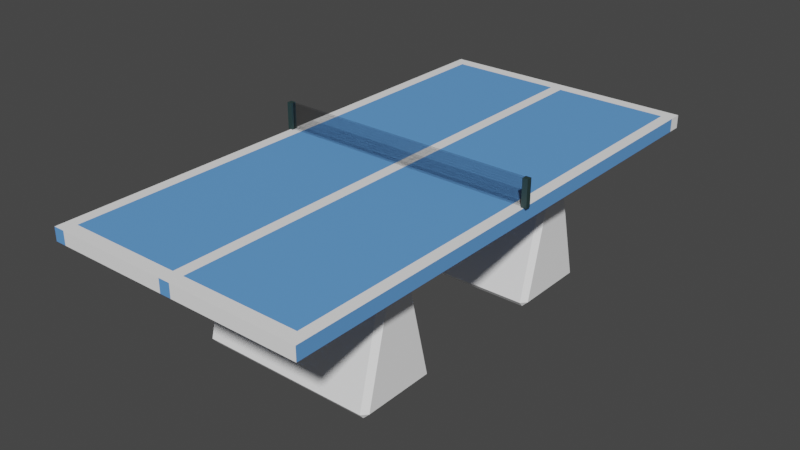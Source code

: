 # Source: pongie.blend  (saved by Blender 3.4.6; exported with 4.5.12 LTS)
import bpy
from mathutils import Matrix  # noqa: F401  (used for matrix-valued properties, if any)

bpy.ops.wm.read_factory_settings(use_empty=True)
scene = bpy.context.scene
scene.name = 'Scene'

# ---- collections
col_collection = bpy.data.collections.new('Collection'); scene.collection.children.link(col_collection)

# ---- materials (node trees are filled in below, after node groups)
mat_wit = bpy.data.materials.new('wit')
mat_blouw = bpy.data.materials.new('blouw')
mat_net = bpy.data.materials.new('net')
mat_paalen = bpy.data.materials.new('paalen')

# ---- material node trees
mat_wit.use_nodes = True; mat_wit.node_tree.nodes.clear()
_N = mat_wit.node_tree.nodes; _L = mat_wit.node_tree.links
n0 = _N.new('ShaderNodeBsdfPrincipled'); n0.name = 'Principled BSDF'; n0.location = (10, 300)
n0.distribution = 'GGX'
n0.subsurface_method = 'RANDOM_WALK_SKIN'
n0.inputs[0].default_value = (1.0, 1.0, 1.0, 1.0)
n0.inputs[3].default_value = 1.45
n0.inputs[27].default_value = (0.0, 0.0, 0.0, 1.0)
n0.inputs[28].default_value = 1.0
n1 = _N.new('ShaderNodeOutputMaterial'); n1.name = 'Material Output'; n1.location = (300, 300)
_L.new(n0.outputs[0], n1.inputs[0])
n1.is_active_output = True
mat_blouw.use_nodes = True; mat_blouw.node_tree.nodes.clear()
_N = mat_blouw.node_tree.nodes; _L = mat_blouw.node_tree.links
n0 = _N.new('ShaderNodeBsdfPrincipled'); n0.name = 'Principled BSDF'; n0.location = (10, 300)
n0.distribution = 'GGX'
n0.subsurface_method = 'RANDOM_WALK_SKIN'
n0.inputs[0].default_value = (0.126, 0.3498, 0.8, 1.0)
n0.inputs[3].default_value = 1.45
n0.inputs[27].default_value = (0.0, 0.0, 0.0, 1.0)
n0.inputs[28].default_value = 1.0
n1 = _N.new('ShaderNodeOutputMaterial'); n1.name = 'Material Output'; n1.location = (300, 300)
_L.new(n0.outputs[0], n1.inputs[0])
n1.is_active_output = True
mat_net.use_nodes = True; mat_net.node_tree.nodes.clear()
_N = mat_net.node_tree.nodes; _L = mat_net.node_tree.links
n0 = _N.new('ShaderNodeBsdfPrincipled'); n0.name = 'Principled BSDF'; n0.location = (10, 300)
n0.distribution = 'GGX'
n0.subsurface_method = 'RANDOM_WALK_SKIN'
n0.inputs[0].default_value = (0.0, 0.0, 0.0, 1.0)
n0.inputs[3].default_value = 1.45
n0.inputs[27].default_value = (0.0, 0.0, 0.0, 1.0)
n0.inputs[28].default_value = 1.0
n1 = _N.new('ShaderNodeOutputMaterial'); n1.name = 'Material Output'; n1.location = (300, 300)
_L.new(n0.outputs[0], n1.inputs[0])
n1.is_active_output = True
mat_paalen.use_nodes = True; mat_paalen.node_tree.nodes.clear()
_N = mat_paalen.node_tree.nodes; _L = mat_paalen.node_tree.links
n0 = _N.new('ShaderNodeBsdfPrincipled'); n0.name = 'Principled BSDF'; n0.location = (10, 300)
n0.distribution = 'GGX'
n0.subsurface_method = 'RANDOM_WALK_SKIN'
n0.inputs[0].default_value = (0.0203, 0.0457, 0.04457, 1.0)
n0.inputs[3].default_value = 1.45
n0.inputs[27].default_value = (0.0, 0.0, 0.0, 1.0)
n0.inputs[28].default_value = 1.0
n1 = _N.new('ShaderNodeOutputMaterial'); n1.name = 'Material Output'; n1.location = (300, 300)
_L.new(n0.outputs[0], n1.inputs[0])
n1.is_active_output = True

# ---- world
world_world = bpy.data.worlds.new('World'); scene.world = world_world
world_world.use_nodes = True; world_world.node_tree.nodes.clear()
_N = world_world.node_tree.nodes; _L = world_world.node_tree.links
n0 = _N.new('ShaderNodeOutputWorld'); n0.name = 'World Output'; n0.location = (300, 300)
n1 = _N.new('ShaderNodeBackground'); n1.name = 'Background'; n1.location = (10, 300)
n1.inputs[0].default_value = (0.05088, 0.05088, 0.05088, 1.0)
_L.new(n1.outputs[0], n0.inputs[0])
n0.is_active_output = True
world_world.color = (0.05088, 0.05088, 0.05088)
world_world.use_sun_shadow = False
world_world.sun_shadow_jitter_overblur = 0.0

# ---- meshes
me_cube_001 = bpy.data.meshes.new('Cube.001')
me_cube_001.from_pydata([(-6.6, -1.395, -5.0), (-6.6, -1.7, -4.611), (-7.0, -1.285, -4.6), (-6.6, 0.5521, 4.611), (-6.6, 1.047, 5.0), (-7.0, 0.961, 4.6), (-6.6, 4.389, -5.0), (-7.0, 4.28, -4.6), (-6.6, 4.694, -4.611), (-6.6, 1.948, 5.0), (-6.6, 2.442, 4.611), (-7.0, 2.033, 4.6), (6.6, -1.395, -5.0), (7.0, -1.285, -4.6), (6.6, -1.7, -4.611), (6.6, 1.047, 5.0), (6.6, 0.5521, 4.611), (7.0, 0.961, 4.6), (6.6, 4.389, -5.0), (6.6, 4.694, -4.611), (7.0, 4.28, -4.6), (6.6, 1.948, 5.0), (7.0, 2.033, 4.6), (6.6, 2.442, 4.611)], [], [(14, 16, 3, 1), (20, 22, 17, 13), (21, 9, 4, 15), (2, 5, 11, 7), (8, 10, 23, 19), (0, 1, 2), (3, 4, 5), (6, 7, 8), (9, 10, 11), (12, 13, 14), (15, 16, 17), (18, 19, 20), (21, 22, 23), (6, 0, 2, 7), (1, 3, 5, 2), (4, 9, 11, 5), (10, 8, 7, 11), (18, 6, 8, 19), (9, 21, 23, 10), (22, 20, 19, 23), (12, 18, 20, 13), (21, 15, 17, 22), (16, 14, 13, 17), (0, 12, 14, 1), (15, 4, 3, 16), (6, 18, 12, 0)])
_uv = me_cube_001.uv_layers.new(name='UVMap')
_uv.uv.foreach_set('vector', [0.3847, 0.7571, 0.6153, 0.7571, 0.6153, 0.9929, 0.3847, 0.9929, 0.385, 0.5173, 0.615, 0.5506, 0.615, 0.6994, 0.385, 0.7327, 0.6321, 0.5588, 0.8679, 0.5588, 0.8679, 0.6912, 0.6321, 0.6912, 0.385, 0.01726, 0.615, 0.05065, 0.615, 0.1994, 0.385, 0.2327, 0.3847, 0.2571, 0.6153, 0.2571, 0.6153, 0.4929, 0.3847, 0.4929, 0.1321, 0.7348, 0.1321, 0.7464, 0.125, 0.7307, 0.6153, 0.0, 0.625, 0.0588, 0.615, 0.05065, 0.1321, 0.5152, 0.125, 0.5193, 0.1321, 0.5036, 0.625, 0.1912, 0.6153, 0.25, 0.615, 0.1994, 0.3679, 0.7348, 0.375, 0.7307, 0.3679, 0.7464, 0.625, 0.7571, 0.6153, 0.7571, 0.6174, 0.75, 0.3679, 0.5152, 0.3679, 0.5036, 0.375, 0.5193, 0.625, 0.4929, 0.6174, 0.5, 0.6153, 0.4929, 0.1321, 0.5152, 0.1321, 0.7348, 0.125, 0.7307, 0.125, 0.5193, 0.3847, 0.0, 0.6153, 0.0, 0.615, 0.05065, 0.385, 0.01726, 0.625, 0.0588, 0.625, 0.1912, 0.615, 0.1994, 0.615, 0.05065, 0.6153, 0.2571, 0.3847, 0.2571, 0.385, 0.2327, 0.615, 0.1994, 0.3679, 0.5152, 0.1321, 0.5152, 0.1321, 0.5, 0.3679, 0.5, 0.625, 0.2571, 0.625, 0.4929, 0.6153, 0.4929, 0.6153, 0.2571, 0.615, 0.5506, 0.385, 0.5173, 0.3847, 0.4929, 0.6153, 0.4929, 0.3679, 0.7348, 0.3679, 0.5152, 0.385, 0.5173, 0.385, 0.7327, 0.6321, 0.5588, 0.6321, 0.6912, 0.615, 0.6994, 0.615, 0.5506, 0.6153, 0.7571, 0.3847, 0.7571, 0.385, 0.7327, 0.615, 0.6994, 0.1321, 0.7348, 0.3679, 0.7348, 0.3679, 0.75, 0.1321, 0.75, 0.625, 0.7571, 0.625, 0.9929, 0.6153, 0.9929, 0.6153, 0.7571, 0.1321, 0.5152, 0.3679, 0.5152, 0.3679, 0.7348, 0.1321, 0.7348])
me_cube_001.materials.append(mat_wit)
me_cube_001.update()
me_cube_002 = bpy.data.meshes.new('Cube.002')
me_cube_002.from_pydata([(-10.0, -20.0, -1.0), (-10.0, -20.0, 1.0), (-10.0, 20.0, -1.0), (-10.0, 20.0, 1.0), (10.0, -20.0, -1.0), (10.0, -20.0, 1.0), (10.0, 20.0, -1.0), (10.0, 20.0, 1.0), (9.13, 20.0, -1.0), (8.261, 20.0, -1.0), (7.391, 20.0, -1.0), (6.522, 20.0, -1.0), (5.652, 20.0, -1.0), (4.783, 20.0, -1.0), (3.913, 20.0, -1.0), (3.043, 20.0, -1.0), (2.174, 20.0, -1.0), (1.304, 20.0, -1.0), (0.4348, 20.0, -1.0), (-0.4348, 20.0, -1.0), (-1.304, 20.0, -1.0), (-2.174, 20.0, -1.0), (-3.043, 20.0, -1.0), (-3.913, 20.0, -1.0), (-4.783, 20.0, -1.0), (-5.652, 20.0, -1.0), (-6.522, 20.0, -1.0), (-7.391, 20.0, -1.0), (-8.261, 20.0, -1.0), (-9.13, 20.0, -1.0), (-9.13, 20.0, 1.0), (-8.261, 20.0, 1.0), (-7.391, 20.0, 1.0), (-6.522, 20.0, 1.0), (-5.652, 20.0, 1.0), (-4.783, 20.0, 1.0), (-3.913, 20.0, 1.0), (-3.043, 20.0, 1.0), (-2.174, 20.0, 1.0), (-1.304, 20.0, 1.0), (-0.4348, 20.0, 1.0), (0.4348, 20.0, 1.0), (1.304, 20.0, 1.0), (2.174, 20.0, 1.0), (3.043, 20.0, 1.0), (3.913, 20.0, 1.0), (4.783, 20.0, 1.0), (5.652, 20.0, 1.0), (6.522, 20.0, 1.0), (7.391, 20.0, 1.0), (8.261, 20.0, 1.0), (9.13, 20.0, 1.0), (-9.13, -20.0, -1.0), (-8.261, -20.0, -1.0), (-7.391, -20.0, -1.0), (-6.522, -20.0, -1.0), (-5.652, -20.0, -1.0), (-4.783, -20.0, -1.0), (-3.913, -20.0, -1.0), (-3.043, -20.0, -1.0), (-2.174, -20.0, -1.0), (-1.304, -20.0, -1.0), (-0.4348, -20.0, -1.0), (0.4348, -20.0, -1.0), (1.304, -20.0, -1.0), (2.174, -20.0, -1.0), (3.043, -20.0, -1.0), (3.913, -20.0, -1.0), (4.783, -20.0, -1.0), (5.652, -20.0, -1.0), (6.522, -20.0, -1.0), (7.391, -20.0, -1.0), (8.261, -20.0, -1.0), (9.13, -20.0, -1.0), (9.13, -20.0, 1.0), (8.261, -20.0, 1.0), (7.391, -20.0, 1.0), (6.522, -20.0, 1.0), (5.652, -20.0, 1.0), (4.783, -20.0, 1.0), (3.913, -20.0, 1.0), (3.043, -20.0, 1.0), (2.174, -20.0, 1.0), (1.304, -20.0, 1.0), (0.4348, -20.0, 1.0), (-0.4348, -20.0, 1.0), (-1.304, -20.0, 1.0), (-2.174, -20.0, 1.0), (-3.043, -20.0, 1.0), (-3.913, -20.0, 1.0), (-4.783, -20.0, 1.0), (-5.652, -20.0, 1.0), (-6.522, -20.0, 1.0), (-7.391, -20.0, 1.0), (-8.261, -20.0, 1.0), (-9.13, -20.0, 1.0), (-10.0, -19.0, -1.0), (-10.0, -19.0, 1.0), (10.0, -19.0, -1.0), (10.0, -19.0, 1.0), (9.13, -19.0, 1.0), (8.261, -19.0, 1.0), (7.391, -19.0, 1.0), (6.522, -19.0, 1.0), (5.652, -19.0, 1.0), (4.783, -19.0, 1.0), (3.913, -19.0, 1.0), (3.043, -19.0, 1.0), (2.174, -19.0, 1.0), (1.304, -19.0, 1.0), (0.4348, -19.0, 1.0), (-0.4348, -19.0, 1.0), (-1.304, -19.0, 1.0), (-2.174, -19.0, 1.0), (-3.043, -19.0, 1.0), (-3.913, -19.0, 1.0), (-4.783, -19.0, 1.0), (-5.652, -19.0, 1.0), (-6.522, -19.0, 1.0), (-7.391, -19.0, 1.0), (-8.261, -19.0, 1.0), (-9.13, -19.0, 1.0), (-9.13, -19.0, -1.0), (-8.261, -19.0, -1.0), (-7.391, -19.0, -1.0), (-6.522, -19.0, -1.0), (-5.652, -19.0, -1.0), (-4.783, -19.0, -1.0), (-3.913, -19.0, -1.0), (-3.043, -19.0, -1.0), (-2.174, -19.0, -1.0), (-1.304, -19.0, -1.0), (-0.4348, -19.0, -1.0), (0.4348, -19.0, -1.0), (1.304, -19.0, -1.0), (2.174, -19.0, -1.0), (3.043, -19.0, -1.0), (3.913, -19.0, -1.0), (4.783, -19.0, -1.0), (5.652, -19.0, -1.0), (6.522, -19.0, -1.0), (7.391, -19.0, -1.0), (8.261, -19.0, -1.0), (9.13, -19.0, -1.0), (-10.0, 19.02, 1.0), (10.0, 19.02, -1.0), (-10.0, 19.02, -1.0), (10.0, 19.02, 1.0), (9.13, 19.02, 1.0), (8.261, 19.02, 1.0), (7.391, 19.02, 1.0), (6.522, 19.02, 1.0), (5.652, 19.02, 1.0), (4.783, 19.02, 1.0), (3.913, 19.02, 1.0), (3.043, 19.02, 1.0), (2.174, 19.02, 1.0), (1.304, 19.02, 1.0), (0.4348, 19.02, 1.0), (-0.4348, 19.02, 1.0), (-1.304, 19.02, 1.0), (-2.174, 19.02, 1.0), (-3.043, 19.02, 1.0), (-3.913, 19.02, 1.0), (-4.783, 19.02, 1.0), (-5.652, 19.02, 1.0), (-6.522, 19.02, 1.0), (-7.391, 19.02, 1.0), (-8.261, 19.02, 1.0), (-9.13, 19.02, 1.0), (-9.13, 19.02, -1.0), (-8.261, 19.02, -1.0), (-7.391, 19.02, -1.0), (-6.522, 19.02, -1.0), (-5.652, 19.02, -1.0), (-4.783, 19.02, -1.0), (-3.913, 19.02, -1.0), (-3.043, 19.02, -1.0), (-2.174, 19.02, -1.0), (-1.304, 19.02, -1.0), (-0.4348, 19.02, -1.0), (0.4348, 19.02, -1.0), (1.304, 19.02, -1.0), (2.174, 19.02, -1.0), (3.043, 19.02, -1.0), (3.913, 19.02, -1.0), (4.783, 19.02, -1.0), (5.652, 19.02, -1.0), (6.522, 19.02, -1.0), (7.391, 19.02, -1.0), (8.261, 19.02, -1.0), (9.13, 19.02, -1.0)], [], [(146, 144, 3, 2), (8, 51, 7, 6), (98, 99, 5, 4), (52, 95, 1, 0), (143, 98, 4, 73), (121, 97, 1, 95), (99, 100, 74, 5), (100, 101, 75, 74), (101, 102, 76, 75), (102, 103, 77, 76), (103, 104, 78, 77), (104, 105, 79, 78), (105, 106, 80, 79), (106, 107, 81, 80), (107, 108, 82, 81), (108, 109, 83, 82), (109, 110, 84, 83), (110, 111, 85, 84), (111, 112, 86, 85), (112, 113, 87, 86), (113, 114, 88, 87), (114, 115, 89, 88), (115, 116, 90, 89), (116, 117, 91, 90), (117, 118, 92, 91), (118, 119, 93, 92), (119, 120, 94, 93), (120, 121, 95, 94), (96, 122, 52, 0), (122, 123, 53, 52), (123, 124, 54, 53), (124, 125, 55, 54), (125, 126, 56, 55), (126, 127, 57, 56), (127, 128, 58, 57), (128, 129, 59, 58), (129, 130, 60, 59), (130, 131, 61, 60), (131, 132, 62, 61), (132, 133, 63, 62), (133, 134, 64, 63), (134, 135, 65, 64), (135, 136, 66, 65), (136, 137, 67, 66), (137, 138, 68, 67), (138, 139, 69, 68), (139, 140, 70, 69), (140, 141, 71, 70), (141, 142, 72, 71), (142, 143, 73, 72), (4, 5, 74, 73), (73, 74, 75, 72), (72, 75, 76, 71), (71, 76, 77, 70), (70, 77, 78, 69), (69, 78, 79, 68), (68, 79, 80, 67), (67, 80, 81, 66), (66, 81, 82, 65), (65, 82, 83, 64), (64, 83, 84, 63), (63, 84, 85, 62), (62, 85, 86, 61), (61, 86, 87, 60), (60, 87, 88, 59), (59, 88, 89, 58), (58, 89, 90, 57), (57, 90, 91, 56), (56, 91, 92, 55), (55, 92, 93, 54), (54, 93, 94, 53), (53, 94, 95, 52), (2, 3, 30, 29), (29, 30, 31, 28), (28, 31, 32, 27), (27, 32, 33, 26), (26, 33, 34, 25), (25, 34, 35, 24), (24, 35, 36, 23), (23, 36, 37, 22), (22, 37, 38, 21), (21, 38, 39, 20), (20, 39, 40, 19), (19, 40, 41, 18), (18, 41, 42, 17), (17, 42, 43, 16), (16, 43, 44, 15), (15, 44, 45, 14), (14, 45, 46, 13), (13, 46, 47, 12), (12, 47, 48, 11), (11, 48, 49, 10), (10, 49, 50, 9), (9, 50, 51, 8), (190, 191, 143, 142), (189, 190, 142, 141), (188, 189, 141, 140), (187, 188, 140, 139), (186, 187, 139, 138), (185, 186, 138, 137), (184, 185, 137, 136), (183, 184, 136, 135), (182, 183, 135, 134), (181, 182, 134, 133), (180, 181, 133, 132), (179, 180, 132, 131), (178, 179, 131, 130), (177, 178, 130, 129), (176, 177, 129, 128), (175, 176, 128, 127), (174, 175, 127, 126), (173, 174, 126, 125), (172, 173, 125, 124), (171, 172, 124, 123), (170, 171, 123, 122), (146, 170, 122, 96), (168, 169, 121, 120), (167, 168, 120, 119), (166, 167, 119, 118), (165, 166, 118, 117), (164, 165, 117, 116), (163, 164, 116, 115), (162, 163, 115, 114), (161, 162, 114, 113), (160, 161, 113, 112), (159, 160, 112, 111), (158, 159, 111, 110), (157, 158, 110, 109), (156, 157, 109, 108), (155, 156, 108, 107), (154, 155, 107, 106), (153, 154, 106, 105), (152, 153, 105, 104), (151, 152, 104, 103), (150, 151, 103, 102), (149, 150, 102, 101), (148, 149, 101, 100), (147, 148, 100, 99), (169, 144, 97, 121), (191, 145, 98, 143), (145, 147, 99, 98), (0, 1, 97, 96), (6, 7, 147, 145), (8, 6, 145, 191), (30, 3, 144, 169), (7, 51, 148, 147), (51, 50, 149, 148), (50, 49, 150, 149), (49, 48, 151, 150), (48, 47, 152, 151), (47, 46, 153, 152), (46, 45, 154, 153), (45, 44, 155, 154), (44, 43, 156, 155), (43, 42, 157, 156), (42, 41, 158, 157), (41, 40, 159, 158), (40, 39, 160, 159), (39, 38, 161, 160), (38, 37, 162, 161), (37, 36, 163, 162), (36, 35, 164, 163), (35, 34, 165, 164), (34, 33, 166, 165), (33, 32, 167, 166), (32, 31, 168, 167), (31, 30, 169, 168), (2, 29, 170, 146), (29, 28, 171, 170), (28, 27, 172, 171), (27, 26, 173, 172), (26, 25, 174, 173), (25, 24, 175, 174), (24, 23, 176, 175), (23, 22, 177, 176), (22, 21, 178, 177), (21, 20, 179, 178), (20, 19, 180, 179), (19, 18, 181, 180), (18, 17, 182, 181), (17, 16, 183, 182), (16, 15, 184, 183), (15, 14, 185, 184), (14, 13, 186, 185), (13, 12, 187, 186), (12, 11, 188, 187), (11, 10, 189, 188), (10, 9, 190, 189), (9, 8, 191, 190), (96, 97, 144, 146)])
me_cube_002.polygons.foreach_set('material_index', [0, 0, 0, 0, 0, 1, 1, 1, 1, 1, 1, 1, 1, 1, 1, 1, 1, 1, 1, 1, 1, 1, 1, 1, 1, 1, 1, 1, 0, 0, 0, 0, 0, 0, 0, 0, 0, 0, 0, 0, 0, 0, 0, 0, 0, 0, 0, 0, 0, 0, 1, 1, 1, 1, 1, 1, 1, 1, 1, 1, 1, 0, 1, 1, 1, 1, 1, 1, 1, 1, 1, 1, 0, 0, 0, 0, 0, 0, 0, 0, 0, 0, 0, 0, 0, 0, 0, 0, 0, 0, 0, 0, 0, 0, 0, 0, 0, 0, 0, 0, 0, 0, 0, 0, 0, 0, 0, 0, 0, 0, 0, 0, 0, 0, 0, 0, 0, 0, 0, 0, 0, 0, 0, 0, 0, 0, 1, 0, 0, 0, 0, 0, 0, 0, 0, 0, 0, 1, 1, 0, 0, 0, 1, 0, 1, 1, 1, 1, 1, 1, 1, 1, 1, 1, 1, 1, 1, 1, 1, 1, 1, 1, 1, 1, 1, 1, 1, 0, 0, 0, 0, 0, 0, 0, 0, 0, 0, 0, 0, 0, 0, 0, 0, 0, 0, 0, 0, 0, 0, 0])
_uv = me_cube_002.uv_layers.new(name='UVMap')
_uv.uv.foreach_set('vector', [0.375, 0.2439, 0.625, 0.2439, 0.625, 0.25, 0.375, 0.25, 0.375, 0.4891, 0.625, 0.4891, 0.625, 0.5, 0.375, 0.5, 0.375, 0.7437, 0.625, 0.7437, 0.625, 0.75, 0.375, 0.75, 0.375, 0.9891, 0.625, 0.9891, 0.625, 1.0, 0.375, 1.0, 0.3641, 0.7437, 0.375, 0.7437, 0.375, 0.75, 0.3641, 0.75, 0.8641, 0.7437, 0.875, 0.7437, 0.875, 0.75, 0.8641, 0.75, 0.625, 0.7437, 0.6359, 0.7437, 0.6359, 0.75, 0.625, 0.75, 0.6359, 0.7437, 0.6467, 0.7437, 0.6467, 0.75, 0.6359, 0.75, 0.6467, 0.7437, 0.6576, 0.7437, 0.6576, 0.75, 0.6467, 0.75, 0.6576, 0.7437, 0.6685, 0.7437, 0.6685, 0.75, 0.6576, 0.75, 0.6685, 0.7437, 0.6793, 0.7437, 0.6793, 0.75, 0.6685, 0.75, 0.6793, 0.7437, 0.6902, 0.7437, 0.6902, 0.75, 0.6793, 0.75, 0.6902, 0.7437, 0.7011, 0.7437, 0.7011, 0.75, 0.6902, 0.75, 0.7011, 0.7437, 0.712, 0.7437, 0.712, 0.75, 0.7011, 0.75, 0.712, 0.7437, 0.7228, 0.7437, 0.7228, 0.75, 0.712, 0.75, 0.7228, 0.7437, 0.7337, 0.7437, 0.7337, 0.75, 0.7228, 0.75, 0.7337, 0.7437, 0.7446, 0.7437, 0.7446, 0.75, 0.7337, 0.75, 0.7446, 0.7437, 0.7554, 0.7437, 0.7554, 0.75, 0.7446, 0.75, 0.7554, 0.7437, 0.7663, 0.7437, 0.7663, 0.75, 0.7554, 0.75, 0.7663, 0.7437, 0.7772, 0.7437, 0.7772, 0.75, 0.7663, 0.75, 0.7772, 0.7437, 0.788, 0.7437, 0.788, 0.75, 0.7772, 0.75, 0.788, 0.7437, 0.7989, 0.7437, 0.7989, 0.75, 0.788, 0.75, 0.7989, 0.7437, 0.8098, 0.7437, 0.8098, 0.75, 0.7989, 0.75, 0.8098, 0.7437, 0.8207, 0.7437, 0.8207, 0.75, 0.8098, 0.75, 0.8207, 0.7437, 0.8315, 0.7437, 0.8315, 0.75, 0.8207, 0.75, 0.8315, 0.7437, 0.8424, 0.7437, 0.8424, 0.75, 0.8315, 0.75, 0.8424, 0.7437, 0.8533, 0.7437, 0.8533, 0.75, 0.8424, 0.75, 0.8533, 0.7437, 0.8641, 0.7437, 0.8641, 0.75, 0.8533, 0.75, 0.125, 0.7437, 0.1359, 0.7437, 0.1359, 0.75, 0.125, 0.75, 0.1359, 0.7437, 0.1467, 0.7437, 0.1467, 0.75, 0.1359, 0.75, 0.1467, 0.7437, 0.1576, 0.7437, 0.1576, 0.75, 0.1467, 0.75, 0.1576, 0.7437, 0.1685, 0.7437, 0.1685, 0.75, 0.1576, 0.75, 0.1685, 0.7437, 0.1793, 0.7437, 0.1793, 0.75, 0.1685, 0.75, 0.1793, 0.7437, 0.1902, 0.7437, 0.1902, 0.75, 0.1793, 0.75, 0.1902, 0.7437, 0.2011, 0.7437, 0.2011, 0.75, 0.1902, 0.75, 0.2011, 0.7437, 0.212, 0.7437, 0.212, 0.75, 0.2011, 0.75, 0.212, 0.7437, 0.2228, 0.7437, 0.2228, 0.75, 0.212, 0.75, 0.2228, 0.7437, 0.2337, 0.7437, 0.2337, 0.75, 0.2228, 0.75, 0.2337, 0.7437, 0.2446, 0.7437, 0.2446, 0.75, 0.2337, 0.75, 0.2446, 0.7437, 0.2554, 0.7437, 0.2554, 0.75, 0.2446, 0.75, 0.2554, 0.7437, 0.2663, 0.7437, 0.2663, 0.75, 0.2554, 0.75, 0.2663, 0.7437, 0.2772, 0.7437, 0.2772, 0.75, 0.2663, 0.75, 0.2772, 0.7437, 0.288, 0.7437, 0.288, 0.75, 0.2772, 0.75, 0.288, 0.7437, 0.2989, 0.7437, 0.2989, 0.75, 0.288, 0.75, 0.2989, 0.7437, 0.3098, 0.7437, 0.3098, 0.75, 0.2989, 0.75, 0.3098, 0.7437, 0.3207, 0.7437, 0.3207, 0.75, 0.3098, 0.75, 0.3207, 0.7437, 0.3315, 0.7437, 0.3315, 0.75, 0.3207, 0.75, 0.3315, 0.7437, 0.3424, 0.7437, 0.3424, 0.75, 0.3315, 0.75, 0.3424, 0.7437, 0.3533, 0.7437, 0.3533, 0.75, 0.3424, 0.75, 0.3533, 0.7437, 0.3641, 0.7437, 0.3641, 0.75, 0.3533, 0.75, 0.375, 0.75, 0.625, 0.75, 0.625, 0.7609, 0.375, 0.7609, 0.375, 0.7609, 0.625, 0.7609, 0.625, 0.7717, 0.375, 0.7717, 0.375, 0.7717, 0.625, 0.7717, 0.625, 0.7826, 0.375, 0.7826, 0.375, 0.7826, 0.625, 0.7826, 0.625, 0.7935, 0.375, 0.7935, 0.375, 0.7935, 0.625, 0.7935, 0.625, 0.8043, 0.375, 0.8043, 0.375, 0.8043, 0.625, 0.8043, 0.625, 0.8152, 0.375, 0.8152, 0.375, 0.8152, 0.625, 0.8152, 0.625, 0.8261, 0.375, 0.8261, 0.375, 0.8261, 0.625, 0.8261, 0.625, 0.837, 0.375, 0.837, 0.375, 0.837, 0.625, 0.837, 0.625, 0.8478, 0.375, 0.8478, 0.375, 0.8478, 0.625, 0.8478, 0.625, 0.8587, 0.375, 0.8587, 0.375, 0.8587, 0.625, 0.8587, 0.625, 0.8696, 0.375, 0.8696, 0.375, 0.8696, 0.625, 0.8696, 0.625, 0.8804, 0.375, 0.8804, 0.375, 0.8804, 0.625, 0.8804, 0.625, 0.8913, 0.375, 0.8913, 0.375, 0.8913, 0.625, 0.8913, 0.625, 0.9022, 0.375, 0.9022, 0.375, 0.9022, 0.625, 0.9022, 0.625, 0.913, 0.375, 0.913, 0.375, 0.913, 0.625, 0.913, 0.625, 0.9239, 0.375, 0.9239, 0.375, 0.9239, 0.625, 0.9239, 0.625, 0.9348, 0.375, 0.9348, 0.375, 0.9348, 0.625, 0.9348, 0.625, 0.9457, 0.375, 0.9457, 0.375, 0.9457, 0.625, 0.9457, 0.625, 0.9565, 0.375, 0.9565, 0.375, 0.9565, 0.625, 0.9565, 0.625, 0.9674, 0.375, 0.9674, 0.375, 0.9674, 0.625, 0.9674, 0.625, 0.9783, 0.375, 0.9783, 0.375, 0.9783, 0.625, 0.9783, 0.625, 0.9891, 0.375, 0.9891, 0.375, 0.25, 0.625, 0.25, 0.625, 0.2609, 0.375, 0.2609, 0.375, 0.2609, 0.625, 0.2609, 0.625, 0.2717, 0.375, 0.2717, 0.375, 0.2717, 0.625, 0.2717, 0.625, 0.2826, 0.375, 0.2826, 0.375, 0.2826, 0.625, 0.2826, 0.625, 0.2935, 0.375, 0.2935, 0.375, 0.2935, 0.625, 0.2935, 0.625, 0.3043, 0.375, 0.3043, 0.375, 0.3043, 0.625, 0.3043, 0.625, 0.3152, 0.375, 0.3152, 0.375, 0.3152, 0.625, 0.3152, 0.625, 0.3261, 0.375, 0.3261, 0.375, 0.3261, 0.625, 0.3261, 0.625, 0.337, 0.375, 0.337, 0.375, 0.337, 0.625, 0.337, 0.625, 0.3478, 0.375, 0.3478, 0.375, 0.3478, 0.625, 0.3478, 0.625, 0.3587, 0.375, 0.3587, 0.375, 0.3587, 0.625, 0.3587, 0.625, 0.3696, 0.375, 0.3696, 0.375, 0.3696, 0.625, 0.3696, 0.625, 0.3804, 0.375, 0.3804, 0.375, 0.3804, 0.625, 0.3804, 0.625, 0.3913, 0.375, 0.3913, 0.375, 0.3913, 0.625, 0.3913, 0.625, 0.4022, 0.375, 0.4022, 0.375, 0.4022, 0.625, 0.4022, 0.625, 0.413, 0.375, 0.413, 0.375, 0.413, 0.625, 0.413, 0.625, 0.4239, 0.375, 0.4239, 0.375, 0.4239, 0.625, 0.4239, 0.625, 0.4348, 0.375, 0.4348, 0.375, 0.4348, 0.625, 0.4348, 0.625, 0.4457, 0.375, 0.4457, 0.375, 0.4457, 0.625, 0.4457, 0.625, 0.4565, 0.375, 0.4565, 0.375, 0.4565, 0.625, 0.4565, 0.625, 0.4674, 0.375, 0.4674, 0.375, 0.4674, 0.625, 0.4674, 0.625, 0.4783, 0.375, 0.4783, 0.375, 0.4783, 0.625, 0.4783, 0.625, 0.4891, 0.375, 0.4891, 0.3533, 0.5061, 0.3641, 0.5061, 0.3641, 0.7437, 0.3533, 0.7437, 0.3424, 0.5061, 0.3533, 0.5061, 0.3533, 0.7437, 0.3424, 0.7437, 0.3315, 0.5061, 0.3424, 0.5061, 0.3424, 0.7437, 0.3315, 0.7437, 0.3207, 0.5061, 0.3315, 0.5061, 0.3315, 0.7437, 0.3207, 0.7437, 0.3098, 0.5061, 0.3207, 0.5061, 0.3207, 0.7437, 0.3098, 0.7437, 0.2989, 0.5061, 0.3098, 0.5061, 0.3098, 0.7437, 0.2989, 0.7437, 0.288, 0.5061, 0.2989, 0.5061, 0.2989, 0.7437, 0.288, 0.7437, 0.2772, 0.5061, 0.288, 0.5061, 0.288, 0.7437, 0.2772, 0.7437, 0.2663, 0.5061, 0.2772, 0.5061, 0.2772, 0.7437, 0.2663, 0.7437, 0.2554, 0.5061, 0.2663, 0.5061, 0.2663, 0.7437, 0.2554, 0.7437, 0.2446, 0.5061, 0.2554, 0.5061, 0.2554, 0.7437, 0.2446, 0.7437, 0.2337, 0.5061, 0.2446, 0.5061, 0.2446, 0.7437, 0.2337, 0.7437, 0.2228, 0.5061, 0.2337, 0.5061, 0.2337, 0.7437, 0.2228, 0.7437, 0.212, 0.5061, 0.2228, 0.5061, 0.2228, 0.7437, 0.212, 0.7437, 0.2011, 0.5061, 0.212, 0.5061, 0.212, 0.7437, 0.2011, 0.7437, 0.1902, 0.5061, 0.2011, 0.5061, 0.2011, 0.7437, 0.1902, 0.7437, 0.1793, 0.5061, 0.1902, 0.5061, 0.1902, 0.7437, 0.1793, 0.7437, 0.1685, 0.5061, 0.1793, 0.5061, 0.1793, 0.7437, 0.1685, 0.7437, 0.1576, 0.5061, 0.1685, 0.5061, 0.1685, 0.7437, 0.1576, 0.7437, 0.1467, 0.5061, 0.1576, 0.5061, 0.1576, 0.7437, 0.1467, 0.7437, 0.1359, 0.5061, 0.1467, 0.5061, 0.1467, 0.7437, 0.1359, 0.7437, 0.125, 0.5061, 0.1359, 0.5061, 0.1359, 0.7437, 0.125, 0.7437, 0.8533, 0.5061, 0.8641, 0.5061, 0.8641, 0.7437, 0.8533, 0.7437, 0.8424, 0.5061, 0.8533, 0.5061, 0.8533, 0.7437, 0.8424, 0.7437, 0.8315, 0.5061, 0.8424, 0.5061, 0.8424, 0.7437, 0.8315, 0.7437, 0.8207, 0.5061, 0.8315, 0.5061, 0.8315, 0.7437, 0.8207, 0.7437, 0.8098, 0.5061, 0.8207, 0.5061, 0.8207, 0.7437, 0.8098, 0.7437, 0.7989, 0.5061, 0.8098, 0.5061, 0.8098, 0.7437, 0.7989, 0.7437, 0.788, 0.5061, 0.7989, 0.5061, 0.7989, 0.7437, 0.788, 0.7437, 0.7772, 0.5061, 0.788, 0.5061, 0.788, 0.7437, 0.7772, 0.7437, 0.7663, 0.5061, 0.7772, 0.5061, 0.7772, 0.7437, 0.7663, 0.7437, 0.7554, 0.5061, 0.7663, 0.5061, 0.7663, 0.7437, 0.7554, 0.7437, 0.7446, 0.5061, 0.7554, 0.5061, 0.7554, 0.7437, 0.7446, 0.7437, 0.7337, 0.5061, 0.7446, 0.5061, 0.7446, 0.7437, 0.7337, 0.7437, 0.7228, 0.5061, 0.7337, 0.5061, 0.7337, 0.7437, 0.7228, 0.7437, 0.712, 0.5061, 0.7228, 0.5061, 0.7228, 0.7437, 0.712, 0.7437, 0.7011, 0.5061, 0.712, 0.5061, 0.712, 0.7437, 0.7011, 0.7437, 0.6902, 0.5061, 0.7011, 0.5061, 0.7011, 0.7437, 0.6902, 0.7437, 0.6793, 0.5061, 0.6902, 0.5061, 0.6902, 0.7437, 0.6793, 0.7437, 0.6685, 0.5061, 0.6793, 0.5061, 0.6793, 0.7437, 0.6685, 0.7437, 0.6576, 0.5061, 0.6685, 0.5061, 0.6685, 0.7437, 0.6576, 0.7437, 0.6467, 0.5061, 0.6576, 0.5061, 0.6576, 0.7437, 0.6467, 0.7437, 0.6359, 0.5061, 0.6467, 0.5061, 0.6467, 0.7437, 0.6359, 0.7437, 0.625, 0.5061, 0.6359, 0.5061, 0.6359, 0.7437, 0.625, 0.7437, 0.8641, 0.5061, 0.875, 0.5061, 0.875, 0.7437, 0.8641, 0.7437, 0.3641, 0.5061, 0.375, 0.5061, 0.375, 0.7437, 0.3641, 0.7437, 0.375, 0.5061, 0.625, 0.5061, 0.625, 0.7437, 0.375, 0.7437, 0.375, 0.0, 0.625, 0.0, 0.625, 0.00625, 0.375, 0.00625, 0.375, 0.5, 0.625, 0.5, 0.625, 0.5061, 0.375, 0.5061, 0.3641, 0.5, 0.375, 0.5, 0.375, 0.5061, 0.3641, 0.5061, 0.8641, 0.5, 0.875, 0.5, 0.875, 0.5061, 0.8641, 0.5061, 0.625, 0.5, 0.6359, 0.5, 0.6359, 0.5061, 0.625, 0.5061, 0.6359, 0.5, 0.6467, 0.5, 0.6467, 0.5061, 0.6359, 0.5061, 0.6467, 0.5, 0.6576, 0.5, 0.6576, 0.5061, 0.6467, 0.5061, 0.6576, 0.5, 0.6685, 0.5, 0.6685, 0.5061, 0.6576, 0.5061, 0.6685, 0.5, 0.6793, 0.5, 0.6793, 0.5061, 0.6685, 0.5061, 0.6793, 0.5, 0.6902, 0.5, 0.6902, 0.5061, 0.6793, 0.5061, 0.6902, 0.5, 0.7011, 0.5, 0.7011, 0.5061, 0.6902, 0.5061, 0.7011, 0.5, 0.712, 0.5, 0.712, 0.5061, 0.7011, 0.5061, 0.712, 0.5, 0.7228, 0.5, 0.7228, 0.5061, 0.712, 0.5061, 0.7228, 0.5, 0.7337, 0.5, 0.7337, 0.5061, 0.7228, 0.5061, 0.7337, 0.5, 0.7446, 0.5, 0.7446, 0.5061, 0.7337, 0.5061, 0.7446, 0.5, 0.7554, 0.5, 0.7554, 0.5061, 0.7446, 0.5061, 0.7554, 0.5, 0.7663, 0.5, 0.7663, 0.5061, 0.7554, 0.5061, 0.7663, 0.5, 0.7772, 0.5, 0.7772, 0.5061, 0.7663, 0.5061, 0.7772, 0.5, 0.788, 0.5, 0.788, 0.5061, 0.7772, 0.5061, 0.788, 0.5, 0.7989, 0.5, 0.7989, 0.5061, 0.788, 0.5061, 0.7989, 0.5, 0.8098, 0.5, 0.8098, 0.5061, 0.7989, 0.5061, 0.8098, 0.5, 0.8207, 0.5, 0.8207, 0.5061, 0.8098, 0.5061, 0.8207, 0.5, 0.8315, 0.5, 0.8315, 0.5061, 0.8207, 0.5061, 0.8315, 0.5, 0.8424, 0.5, 0.8424, 0.5061, 0.8315, 0.5061, 0.8424, 0.5, 0.8533, 0.5, 0.8533, 0.5061, 0.8424, 0.5061, 0.8533, 0.5, 0.8641, 0.5, 0.8641, 0.5061, 0.8533, 0.5061, 0.125, 0.5, 0.1359, 0.5, 0.1359, 0.5061, 0.125, 0.5061, 0.1359, 0.5, 0.1467, 0.5, 0.1467, 0.5061, 0.1359, 0.5061, 0.1467, 0.5, 0.1576, 0.5, 0.1576, 0.5061, 0.1467, 0.5061, 0.1576, 0.5, 0.1685, 0.5, 0.1685, 0.5061, 0.1576, 0.5061, 0.1685, 0.5, 0.1793, 0.5, 0.1793, 0.5061, 0.1685, 0.5061, 0.1793, 0.5, 0.1902, 0.5, 0.1902, 0.5061, 0.1793, 0.5061, 0.1902, 0.5, 0.2011, 0.5, 0.2011, 0.5061, 0.1902, 0.5061, 0.2011, 0.5, 0.212, 0.5, 0.212, 0.5061, 0.2011, 0.5061, 0.212, 0.5, 0.2228, 0.5, 0.2228, 0.5061, 0.212, 0.5061, 0.2228, 0.5, 0.2337, 0.5, 0.2337, 0.5061, 0.2228, 0.5061, 0.2337, 0.5, 0.2446, 0.5, 0.2446, 0.5061, 0.2337, 0.5061, 0.2446, 0.5, 0.2554, 0.5, 0.2554, 0.5061, 0.2446, 0.5061, 0.2554, 0.5, 0.2663, 0.5, 0.2663, 0.5061, 0.2554, 0.5061, 0.2663, 0.5, 0.2772, 0.5, 0.2772, 0.5061, 0.2663, 0.5061, 0.2772, 0.5, 0.288, 0.5, 0.288, 0.5061, 0.2772, 0.5061, 0.288, 0.5, 0.2989, 0.5, 0.2989, 0.5061, 0.288, 0.5061, 0.2989, 0.5, 0.3098, 0.5, 0.3098, 0.5061, 0.2989, 0.5061, 0.3098, 0.5, 0.3207, 0.5, 0.3207, 0.5061, 0.3098, 0.5061, 0.3207, 0.5, 0.3315, 0.5, 0.3315, 0.5061, 0.3207, 0.5061, 0.3315, 0.5, 0.3424, 0.5, 0.3424, 0.5061, 0.3315, 0.5061, 0.3424, 0.5, 0.3533, 0.5, 0.3533, 0.5061, 0.3424, 0.5061, 0.3533, 0.5, 0.3641, 0.5, 0.3641, 0.5061, 0.3533, 0.5061, 0.375, 0.00625, 0.625, 0.00625, 0.625, 0.2439, 0.375, 0.2439])
me_cube_002.materials.append(mat_blouw)
me_cube_002.materials.append(mat_wit)
me_cube_002.update()
me_cube_003 = bpy.data.meshes.new('Cube.003')
me_cube_003.from_pydata([(-6.6, -4.389, -5.0), (-6.6, -4.694, -4.611), (-7.0, -4.28, -4.6), (-6.6, -2.442, 4.611), (-6.6, -1.948, 5.0), (-7.0, -2.033, 4.6), (-6.6, 1.395, -5.0), (-7.0, 1.285, -4.6), (-6.6, 1.7, -4.611), (-6.6, -1.047, 5.0), (-6.6, -0.5521, 4.611), (-7.0, -0.961, 4.6), (6.6, -4.389, -5.0), (7.0, -4.28, -4.6), (6.6, -4.694, -4.611), (6.6, -1.948, 5.0), (6.6, -2.442, 4.611), (7.0, -2.033, 4.6), (6.6, 1.395, -5.0), (6.6, 1.7, -4.611), (7.0, 1.285, -4.6), (6.6, -1.047, 5.0), (7.0, -0.961, 4.6), (6.6, -0.5521, 4.611)], [], [(14, 16, 3, 1), (20, 22, 17, 13), (21, 9, 4, 15), (2, 5, 11, 7), (8, 10, 23, 19), (0, 1, 2), (3, 4, 5), (6, 7, 8), (9, 10, 11), (12, 13, 14), (15, 16, 17), (18, 19, 20), (21, 22, 23), (6, 0, 2, 7), (1, 3, 5, 2), (4, 9, 11, 5), (10, 8, 7, 11), (18, 6, 8, 19), (9, 21, 23, 10), (22, 20, 19, 23), (12, 18, 20, 13), (21, 15, 17, 22), (16, 14, 13, 17), (0, 12, 14, 1), (15, 4, 3, 16), (6, 18, 12, 0)])
_uv = me_cube_003.uv_layers.new(name='UVMap')
_uv.uv.foreach_set('vector', [0.3847, 0.7571, 0.6153, 0.7571, 0.6153, 0.9929, 0.3847, 0.9929, 0.385, 0.5173, 0.615, 0.5506, 0.615, 0.6994, 0.385, 0.7327, 0.6321, 0.5588, 0.8679, 0.5588, 0.8679, 0.6912, 0.6321, 0.6912, 0.385, 0.01726, 0.615, 0.05065, 0.615, 0.1994, 0.385, 0.2327, 0.3847, 0.2571, 0.6153, 0.2571, 0.6153, 0.4929, 0.3847, 0.4929, 0.1321, 0.7348, 0.1321, 0.7464, 0.125, 0.7307, 0.6153, 0.0, 0.625, 0.0588, 0.615, 0.05065, 0.1321, 0.5152, 0.125, 0.5193, 0.1321, 0.5036, 0.625, 0.1912, 0.6153, 0.25, 0.615, 0.1994, 0.3679, 0.7348, 0.375, 0.7307, 0.3679, 0.7464, 0.625, 0.7571, 0.6153, 0.7571, 0.6174, 0.75, 0.3679, 0.5152, 0.3679, 0.5036, 0.375, 0.5193, 0.625, 0.4929, 0.6174, 0.5, 0.6153, 0.4929, 0.1321, 0.5152, 0.1321, 0.7348, 0.125, 0.7307, 0.125, 0.5193, 0.3847, 0.0, 0.6153, 0.0, 0.615, 0.05065, 0.385, 0.01726, 0.625, 0.0588, 0.625, 0.1912, 0.615, 0.1994, 0.615, 0.05065, 0.6153, 0.2571, 0.3847, 0.2571, 0.385, 0.2327, 0.615, 0.1994, 0.3679, 0.5152, 0.1321, 0.5152, 0.1321, 0.5, 0.3679, 0.5, 0.625, 0.2571, 0.625, 0.4929, 0.6153, 0.4929, 0.6153, 0.2571, 0.615, 0.5506, 0.385, 0.5173, 0.3847, 0.4929, 0.6153, 0.4929, 0.3679, 0.7348, 0.3679, 0.5152, 0.385, 0.5173, 0.385, 0.7327, 0.6321, 0.5588, 0.6321, 0.6912, 0.615, 0.6994, 0.615, 0.5506, 0.6153, 0.7571, 0.3847, 0.7571, 0.385, 0.7327, 0.615, 0.6994, 0.1321, 0.7348, 0.3679, 0.7348, 0.3679, 0.75, 0.1321, 0.75, 0.625, 0.7571, 0.625, 0.9929, 0.6153, 0.9929, 0.6153, 0.7571, 0.1321, 0.5152, 0.3679, 0.5152, 0.3679, 0.7348, 0.1321, 0.7348])
me_cube_003.materials.append(mat_wit)
me_cube_003.update()
me_cube_004 = bpy.data.meshes.new('Cube.004')
me_cube_004.from_pydata([(-10.0, -0.04083, 11.0), (-10.0, -0.04083, 13.0), (-10.0, 0.04083, 11.0), (-10.0, 0.04083, 13.0), (10.0, -0.04083, 11.0), (10.0, -0.04083, 13.0), (10.0, 0.04083, 11.0), (10.0, 0.04083, 13.0), (-10.0, -0.04083, 11.1), (-10.0, -0.04083, 11.19), (-10.0, -0.04083, 11.29), (-10.0, -0.04083, 11.38), (-10.0, -0.04083, 11.48), (-10.0, -0.04083, 11.57), (-10.0, -0.04083, 11.67), (-10.0, -0.04083, 11.76), (-10.0, -0.04083, 11.86), (-10.0, -0.04083, 11.95), (-10.0, -0.04083, 12.05), (-10.0, -0.04083, 12.14), (-10.0, -0.04083, 12.24), (-10.0, -0.04083, 12.33), (-10.0, -0.04083, 12.43), (-10.0, -0.04083, 12.52), (-10.0, -0.04083, 12.62), (-10.0, -0.04083, 12.71), (-10.0, -0.04083, 12.81), (-10.0, -0.04083, 12.9), (-10.0, 0.04083, 12.9), (-10.0, 0.04083, 12.81), (-10.0, 0.04083, 12.71), (-10.0, 0.04083, 12.62), (-10.0, 0.04083, 12.52), (-10.0, 0.04083, 12.43), (-10.0, 0.04083, 12.33), (-10.0, 0.04083, 12.24), (-10.0, 0.04083, 12.14), (-10.0, 0.04083, 12.05), (-10.0, 0.04083, 11.95), (-10.0, 0.04083, 11.86), (-10.0, 0.04083, 11.76), (-10.0, 0.04083, 11.67), (-10.0, 0.04083, 11.57), (-10.0, 0.04083, 11.48), (-10.0, 0.04083, 11.38), (-10.0, 0.04083, 11.29), (-10.0, 0.04083, 11.19), (-10.0, 0.04083, 11.1), (10.0, 0.04083, 12.9), (10.0, 0.04083, 12.81), (10.0, 0.04083, 12.71), (10.0, 0.04083, 12.62), (10.0, 0.04083, 12.52), (10.0, 0.04083, 12.43), (10.0, 0.04083, 12.33), (10.0, 0.04083, 12.24), (10.0, 0.04083, 12.14), (10.0, 0.04083, 12.05), (10.0, 0.04083, 11.95), (10.0, 0.04083, 11.86), (10.0, 0.04083, 11.76), (10.0, 0.04083, 11.67), (10.0, 0.04083, 11.57), (10.0, 0.04083, 11.48), (10.0, 0.04083, 11.38), (10.0, 0.04083, 11.29), (10.0, 0.04083, 11.19), (10.0, 0.04083, 11.1), (10.0, -0.04083, 12.9), (10.0, -0.04083, 12.81), (10.0, -0.04083, 12.71), (10.0, -0.04083, 12.62), (10.0, -0.04083, 12.52), (10.0, -0.04083, 12.43), (10.0, -0.04083, 12.33), (10.0, -0.04083, 12.24), (10.0, -0.04083, 12.14), (10.0, -0.04083, 12.05), (10.0, -0.04083, 11.95), (10.0, -0.04083, 11.86), (10.0, -0.04083, 11.76), (10.0, -0.04083, 11.67), (10.0, -0.04083, 11.57), (10.0, -0.04083, 11.48), (10.0, -0.04083, 11.38), (10.0, -0.04083, 11.29), (10.0, -0.04083, 11.19), (10.0, -0.04083, 11.1)], [], [(27, 1, 3, 28), (28, 3, 7, 48), (48, 7, 5, 68), (68, 5, 1, 27), (2, 6, 4, 0), (7, 3, 1, 5), (4, 87, 8, 0), (87, 86, 9, 8), (86, 85, 10, 9), (85, 84, 11, 10), (84, 83, 12, 11), (83, 82, 13, 12), (82, 81, 14, 13), (81, 80, 15, 14), (80, 79, 16, 15), (79, 78, 17, 16), (78, 77, 18, 17), (77, 76, 19, 18), (76, 75, 20, 19), (75, 74, 21, 20), (74, 73, 22, 21), (73, 72, 23, 22), (72, 71, 24, 23), (71, 70, 25, 24), (70, 69, 26, 25), (69, 68, 27, 26), (6, 67, 87, 4), (67, 66, 86, 87), (66, 65, 85, 86), (65, 64, 84, 85), (64, 63, 83, 84), (63, 62, 82, 83), (62, 61, 81, 82), (61, 60, 80, 81), (60, 59, 79, 80), (59, 58, 78, 79), (58, 57, 77, 78), (57, 56, 76, 77), (56, 55, 75, 76), (55, 54, 74, 75), (54, 53, 73, 74), (53, 52, 72, 73), (52, 51, 71, 72), (51, 50, 70, 71), (50, 49, 69, 70), (49, 48, 68, 69), (2, 47, 67, 6), (47, 46, 66, 67), (46, 45, 65, 66), (45, 44, 64, 65), (44, 43, 63, 64), (43, 42, 62, 63), (42, 41, 61, 62), (41, 40, 60, 61), (40, 39, 59, 60), (39, 38, 58, 59), (38, 37, 57, 58), (37, 36, 56, 57), (36, 35, 55, 56), (35, 34, 54, 55), (34, 33, 53, 54), (33, 32, 52, 53), (32, 31, 51, 52), (31, 30, 50, 51), (30, 29, 49, 50), (29, 28, 48, 49), (0, 8, 47, 2), (8, 9, 46, 47), (9, 10, 45, 46), (10, 11, 44, 45), (11, 12, 43, 44), (12, 13, 42, 43), (13, 14, 41, 42), (14, 15, 40, 41), (15, 16, 39, 40), (16, 17, 38, 39), (17, 18, 37, 38), (18, 19, 36, 37), (19, 20, 35, 36), (20, 21, 34, 35), (21, 22, 33, 34), (22, 23, 32, 33), (23, 24, 31, 32), (24, 25, 30, 31), (25, 26, 29, 30), (26, 27, 28, 29)])
_uv = me_cube_004.uv_layers.new(name='UVMap')
_uv.uv.foreach_set('vector', [0.6131, 0.0, 0.625, 0.0, 0.625, 0.25, 0.6131, 0.25, 0.6131, 0.25, 0.625, 0.25, 0.625, 0.5, 0.6131, 0.5, 0.6131, 0.5, 0.625, 0.5, 0.625, 0.75, 0.6131, 0.75, 0.6131, 0.75, 0.625, 0.75, 0.625, 1.0, 0.6131, 1.0, 0.125, 0.5, 0.375, 0.5, 0.375, 0.75, 0.125, 0.75, 0.625, 0.5, 0.875, 0.5, 0.875, 0.75, 0.625, 0.75, 0.375, 0.75, 0.3869, 0.75, 0.3869, 1.0, 0.375, 1.0, 0.3869, 0.75, 0.3988, 0.75, 0.3988, 1.0, 0.3869, 1.0, 0.3988, 0.75, 0.4107, 0.75, 0.4107, 1.0, 0.3988, 1.0, 0.4107, 0.75, 0.4226, 0.75, 0.4226, 1.0, 0.4107, 1.0, 0.4226, 0.75, 0.4345, 0.75, 0.4345, 1.0, 0.4226, 1.0, 0.4345, 0.75, 0.4464, 0.75, 0.4464, 1.0, 0.4345, 1.0, 0.4464, 0.75, 0.4583, 0.75, 0.4583, 1.0, 0.4464, 1.0, 0.4583, 0.75, 0.4702, 0.75, 0.4702, 1.0, 0.4583, 1.0, 0.4702, 0.75, 0.4821, 0.75, 0.4821, 1.0, 0.4702, 1.0, 0.4821, 0.75, 0.494, 0.75, 0.494, 1.0, 0.4821, 1.0, 0.494, 0.75, 0.506, 0.75, 0.506, 1.0, 0.494, 1.0, 0.506, 0.75, 0.5179, 0.75, 0.5179, 1.0, 0.506, 1.0, 0.5179, 0.75, 0.5298, 0.75, 0.5298, 1.0, 0.5179, 1.0, 0.5298, 0.75, 0.5417, 0.75, 0.5417, 1.0, 0.5298, 1.0, 0.5417, 0.75, 0.5536, 0.75, 0.5536, 1.0, 0.5417, 1.0, 0.5536, 0.75, 0.5655, 0.75, 0.5655, 1.0, 0.5536, 1.0, 0.5655, 0.75, 0.5774, 0.75, 0.5774, 1.0, 0.5655, 1.0, 0.5774, 0.75, 0.5893, 0.75, 0.5893, 1.0, 0.5774, 1.0, 0.5893, 0.75, 0.6012, 0.75, 0.6012, 1.0, 0.5893, 1.0, 0.6012, 0.75, 0.6131, 0.75, 0.6131, 1.0, 0.6012, 1.0, 0.375, 0.5, 0.3869, 0.5, 0.3869, 0.75, 0.375, 0.75, 0.3869, 0.5, 0.3988, 0.5, 0.3988, 0.75, 0.3869, 0.75, 0.3988, 0.5, 0.4107, 0.5, 0.4107, 0.75, 0.3988, 0.75, 0.4107, 0.5, 0.4226, 0.5, 0.4226, 0.75, 0.4107, 0.75, 0.4226, 0.5, 0.4345, 0.5, 0.4345, 0.75, 0.4226, 0.75, 0.4345, 0.5, 0.4464, 0.5, 0.4464, 0.75, 0.4345, 0.75, 0.4464, 0.5, 0.4583, 0.5, 0.4583, 0.75, 0.4464, 0.75, 0.4583, 0.5, 0.4702, 0.5, 0.4702, 0.75, 0.4583, 0.75, 0.4702, 0.5, 0.4821, 0.5, 0.4821, 0.75, 0.4702, 0.75, 0.4821, 0.5, 0.494, 0.5, 0.494, 0.75, 0.4821, 0.75, 0.494, 0.5, 0.506, 0.5, 0.506, 0.75, 0.494, 0.75, 0.506, 0.5, 0.5179, 0.5, 0.5179, 0.75, 0.506, 0.75, 0.5179, 0.5, 0.5298, 0.5, 0.5298, 0.75, 0.5179, 0.75, 0.5298, 0.5, 0.5417, 0.5, 0.5417, 0.75, 0.5298, 0.75, 0.5417, 0.5, 0.5536, 0.5, 0.5536, 0.75, 0.5417, 0.75, 0.5536, 0.5, 0.5655, 0.5, 0.5655, 0.75, 0.5536, 0.75, 0.5655, 0.5, 0.5774, 0.5, 0.5774, 0.75, 0.5655, 0.75, 0.5774, 0.5, 0.5893, 0.5, 0.5893, 0.75, 0.5774, 0.75, 0.5893, 0.5, 0.6012, 0.5, 0.6012, 0.75, 0.5893, 0.75, 0.6012, 0.5, 0.6131, 0.5, 0.6131, 0.75, 0.6012, 0.75, 0.375, 0.25, 0.3869, 0.25, 0.3869, 0.5, 0.375, 0.5, 0.3869, 0.25, 0.3988, 0.25, 0.3988, 0.5, 0.3869, 0.5, 0.3988, 0.25, 0.4107, 0.25, 0.4107, 0.5, 0.3988, 0.5, 0.4107, 0.25, 0.4226, 0.25, 0.4226, 0.5, 0.4107, 0.5, 0.4226, 0.25, 0.4345, 0.25, 0.4345, 0.5, 0.4226, 0.5, 0.4345, 0.25, 0.4464, 0.25, 0.4464, 0.5, 0.4345, 0.5, 0.4464, 0.25, 0.4583, 0.25, 0.4583, 0.5, 0.4464, 0.5, 0.4583, 0.25, 0.4702, 0.25, 0.4702, 0.5, 0.4583, 0.5, 0.4702, 0.25, 0.4821, 0.25, 0.4821, 0.5, 0.4702, 0.5, 0.4821, 0.25, 0.494, 0.25, 0.494, 0.5, 0.4821, 0.5, 0.494, 0.25, 0.506, 0.25, 0.506, 0.5, 0.494, 0.5, 0.506, 0.25, 0.5179, 0.25, 0.5179, 0.5, 0.506, 0.5, 0.5179, 0.25, 0.5298, 0.25, 0.5298, 0.5, 0.5179, 0.5, 0.5298, 0.25, 0.5417, 0.25, 0.5417, 0.5, 0.5298, 0.5, 0.5417, 0.25, 0.5536, 0.25, 0.5536, 0.5, 0.5417, 0.5, 0.5536, 0.25, 0.5655, 0.25, 0.5655, 0.5, 0.5536, 0.5, 0.5655, 0.25, 0.5774, 0.25, 0.5774, 0.5, 0.5655, 0.5, 0.5774, 0.25, 0.5893, 0.25, 0.5893, 0.5, 0.5774, 0.5, 0.5893, 0.25, 0.6012, 0.25, 0.6012, 0.5, 0.5893, 0.5, 0.6012, 0.25, 0.6131, 0.25, 0.6131, 0.5, 0.6012, 0.5, 0.375, 0.0, 0.3869, 0.0, 0.3869, 0.25, 0.375, 0.25, 0.3869, 0.0, 0.3988, 0.0, 0.3988, 0.25, 0.3869, 0.25, 0.3988, 0.0, 0.4107, 0.0, 0.4107, 0.25, 0.3988, 0.25, 0.4107, 0.0, 0.4226, 0.0, 0.4226, 0.25, 0.4107, 0.25, 0.4226, 0.0, 0.4345, 0.0, 0.4345, 0.25, 0.4226, 0.25, 0.4345, 0.0, 0.4464, 0.0, 0.4464, 0.25, 0.4345, 0.25, 0.4464, 0.0, 0.4583, 0.0, 0.4583, 0.25, 0.4464, 0.25, 0.4583, 0.0, 0.4702, 0.0, 0.4702, 0.25, 0.4583, 0.25, 0.4702, 0.0, 0.4821, 0.0, 0.4821, 0.25, 0.4702, 0.25, 0.4821, 0.0, 0.494, 0.0, 0.494, 0.25, 0.4821, 0.25, 0.494, 0.0, 0.506, 0.0, 0.506, 0.25, 0.494, 0.25, 0.506, 0.0, 0.5179, 0.0, 0.5179, 0.25, 0.506, 0.25, 0.5179, 0.0, 0.5298, 0.0, 0.5298, 0.25, 0.5179, 0.25, 0.5298, 0.0, 0.5417, 0.0, 0.5417, 0.25, 0.5298, 0.25, 0.5417, 0.0, 0.5536, 0.0, 0.5536, 0.25, 0.5417, 0.25, 0.5536, 0.0, 0.5655, 0.0, 0.5655, 0.25, 0.5536, 0.25, 0.5655, 0.0, 0.5774, 0.0, 0.5774, 0.25, 0.5655, 0.25, 0.5774, 0.0, 0.5893, 0.0, 0.5893, 0.25, 0.5774, 0.25, 0.5893, 0.0, 0.6012, 0.0, 0.6012, 0.25, 0.5893, 0.25, 0.6012, 0.0, 0.6131, 0.0, 0.6131, 0.25, 0.6012, 0.25])
me_cube_004.materials.append(mat_net)
me_cube_004.update()
me_cube = bpy.data.meshes.new('Cube')
me_cube.from_pydata([(-1.0, -1.0, -1.0), (-1.0, -1.0, 1.0), (-1.0, 1.0, -1.0), (-1.0, 1.0, 1.0), (1.0, -1.0, -1.0), (1.0, -1.0, 1.0), (1.0, 1.0, -1.0), (1.0, 1.0, 1.0)], [], [(0, 1, 3, 2), (2, 3, 7, 6), (6, 7, 5, 4), (4, 5, 1, 0), (2, 6, 4, 0), (7, 3, 1, 5)])
_uv = me_cube.uv_layers.new(name='UVMap')
_uv.uv.foreach_set('vector', [0.375, 0.0, 0.625, 0.0, 0.625, 0.25, 0.375, 0.25, 0.375, 0.25, 0.625, 0.25, 0.625, 0.5, 0.375, 0.5, 0.375, 0.5, 0.625, 0.5, 0.625, 0.75, 0.375, 0.75, 0.375, 0.75, 0.625, 0.75, 0.625, 1.0, 0.375, 1.0, 0.125, 0.5, 0.375, 0.5, 0.375, 0.75, 0.125, 0.75, 0.625, 0.5, 0.875, 0.5, 0.875, 0.75, 0.625, 0.75])
me_cube.materials.append(mat_paalen)
me_cube.update()
me_cube_005 = bpy.data.meshes.new('Cube.005')
me_cube_005.from_pydata([(-1.0, -1.0, -1.0), (-1.0, -1.0, 1.0), (-1.0, 1.0, -1.0), (-1.0, 1.0, 1.0), (1.0, -1.0, -1.0), (1.0, -1.0, 1.0), (1.0, 1.0, -1.0), (1.0, 1.0, 1.0)], [], [(0, 1, 3, 2), (2, 3, 7, 6), (6, 7, 5, 4), (4, 5, 1, 0), (2, 6, 4, 0), (7, 3, 1, 5)])
_uv = me_cube_005.uv_layers.new(name='UVMap')
_uv.uv.foreach_set('vector', [0.375, 0.0, 0.625, 0.0, 0.625, 0.25, 0.375, 0.25, 0.375, 0.25, 0.625, 0.25, 0.625, 0.5, 0.375, 0.5, 0.375, 0.5, 0.625, 0.5, 0.625, 0.75, 0.375, 0.75, 0.375, 0.75, 0.625, 0.75, 0.625, 1.0, 0.375, 1.0, 0.125, 0.5, 0.375, 0.5, 0.375, 0.75, 0.125, 0.75, 0.625, 0.5, 0.875, 0.5, 0.875, 0.75, 0.625, 0.75])
me_cube_005.materials.append(mat_paalen)
me_cube_005.update()

# ---- objects
ob_cube = bpy.data.objects.new('Cube', me_cube_001)
ob_cube_001 = bpy.data.objects.new('Cube.001', me_cube_002)
ob_cube_002 = bpy.data.objects.new('Cube.002', me_cube_003)
ob_cube_003 = bpy.data.objects.new('Cube.003', me_cube_004)
ob_cube_004 = bpy.data.objects.new('Cube.004', me_cube)
ob_cube_005 = bpy.data.objects.new('Cube.005', me_cube_005)

# ---- transforms, parenting, visibility, modifiers, constraints
ob_cube.location = (0.0, -10.0, 5.0)
ob_cube_001.location = (0.0, 0.0, 10.5)
ob_cube_001.scale = (1.0, 1.0, 0.5)
ob_cube_002.location = (0.0, 10.0, 5.0)
ob_cube_003.location = (0.0, 0.0, 0.0)
ob_cube_003.scale = (0.98, 1.0, 1.0)
_m = ob_cube_003.modifiers.new('Wireframe', 'WIREFRAME')
ob_cube_004.location = (10.0, 0.0, 12.0)
ob_cube_004.scale = (0.2, 0.2, 1.0)
ob_cube_005.location = (-10.0, 0.0, 12.0)
ob_cube_005.scale = (0.2, 0.2, 1.0)

# ---- collection membership
col_collection.objects.link(ob_cube)
col_collection.objects.link(ob_cube_001)
col_collection.objects.link(ob_cube_002)
col_collection.objects.link(ob_cube_003)
col_collection.objects.link(ob_cube_004)
col_collection.objects.link(ob_cube_005)

# ---- scene / render settings (as saved in the file)
scene.frame_start = 1; scene.frame_end = 250; scene.frame_set(1)
scene.render.engine = 'CYCLES'
scene.cycles.sampling_pattern = 'TABULATED_SOBOL'
scene.cycles.use_light_tree = False
scene.view_settings.view_transform = 'Filmic'
bpy.context.view_layer.update()

# ---- added for rendering (the .blend has no active camera and no usable light): camera, sun
cam_auto = bpy.data.cameras.new('AutoCamera')
cam_auto.lens = 50.0
cam_auto.sensor_width = 36.0
cam_auto.clip_end = 1000.0
ob_auto_camera = bpy.data.objects.new('AutoCamera', cam_auto)
scene.collection.objects.link(ob_auto_camera)
ob_auto_camera.location = (43.2518, -51.9021, 41.1043)
ob_auto_camera.rotation_euler = (1.09748, -7.21219e-08, 0.694738)
scene.camera = ob_auto_camera
light_auto_sun = bpy.data.lights.new('AutoSun', 'SUN')
light_auto_sun.energy = 3.0
light_auto_sun.angle = 0.0523599
ob_auto_sun = bpy.data.objects.new('AutoSun', light_auto_sun)
scene.collection.objects.link(ob_auto_sun)
ob_auto_sun.rotation_euler = (0.872665, 0.174533, 0.523599)
bpy.context.view_layer.update()
